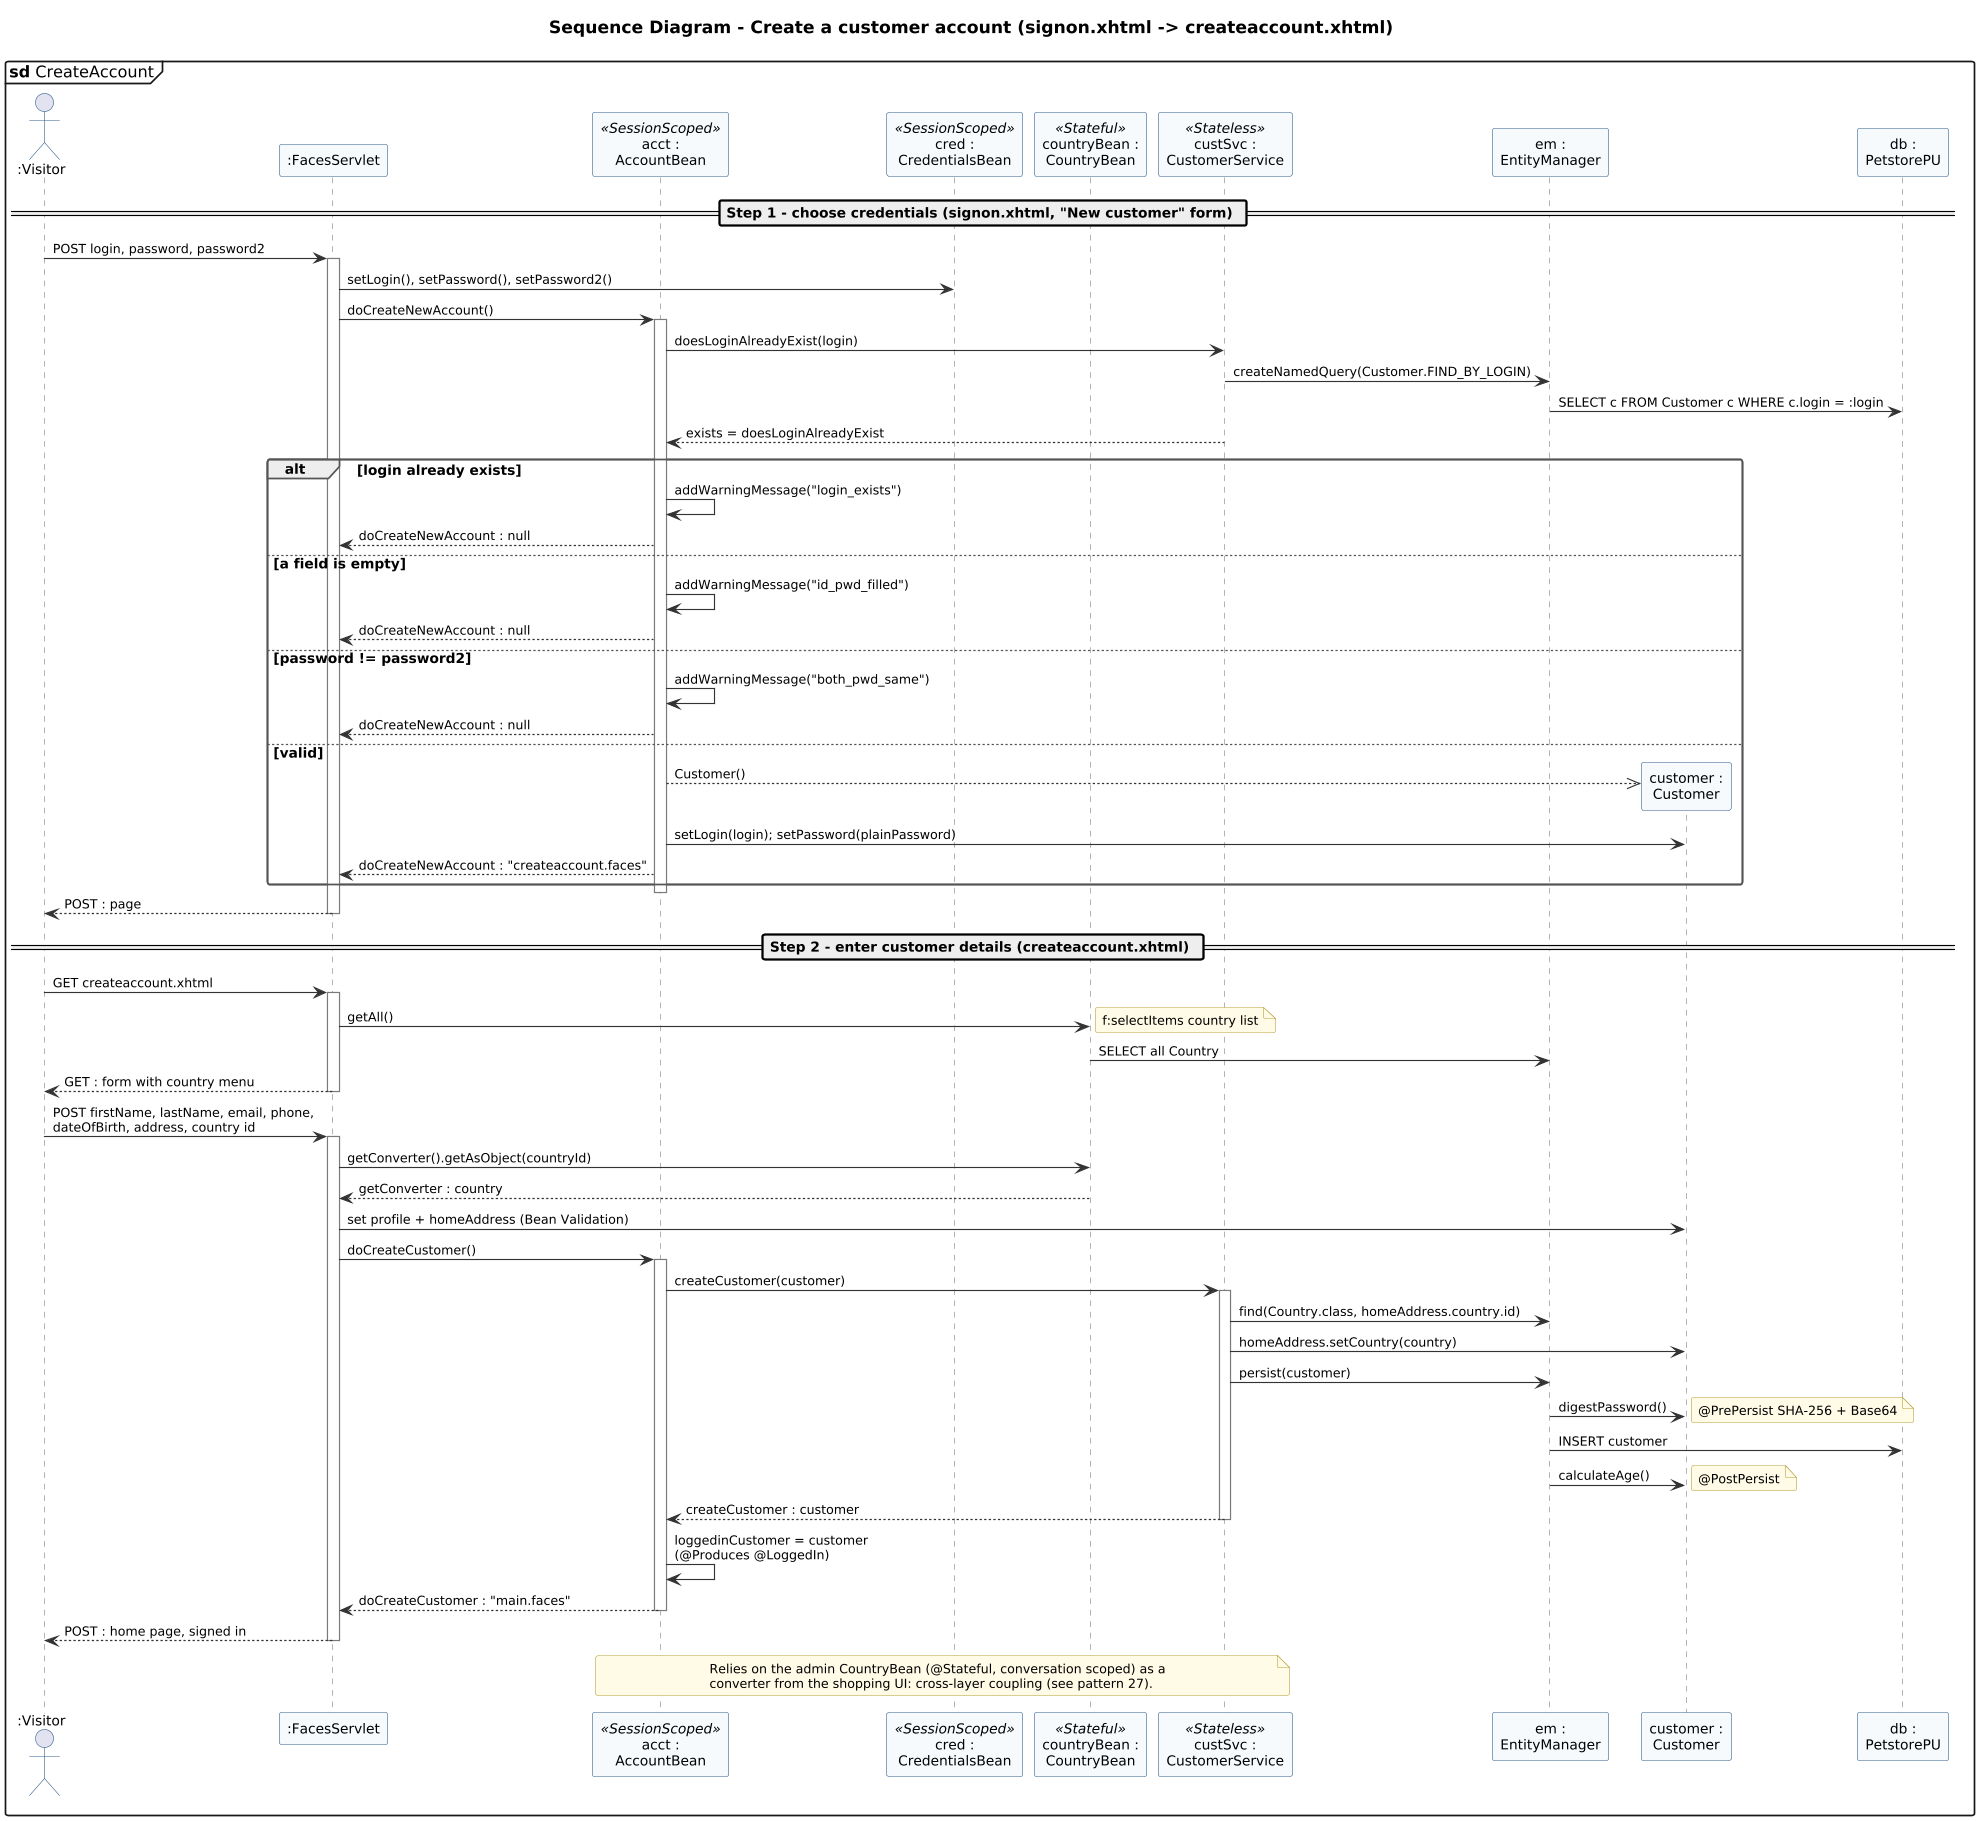

The diagram above was rendered by PlantUML. Its source (embedded in the PNG):
@startuml 13f-sequence-create-account
' @kind: Sequence
' @summary: Two-step registration: credential validation in AccountBean, profile capture with the Country converter, then persist with @PrePersist password digest.
!include ../_style.iuml
mainframe **sd** CreateAccount
title Sequence Diagram - Create a customer account (signon.xhtml -> createaccount.xhtml)

actor ":Visitor" as user
participant ":FacesServlet" as fs
participant "acct :\nAccountBean" as acct <<SessionScoped>>
participant "cred :\nCredentialsBean" as cred <<SessionScoped>>
participant "countryBean :\nCountryBean" as ctb <<Stateful>>
participant "custSvc :\nCustomerService" as cs <<Stateless>>
participant "em :\nEntityManager" as em
participant "customer :\nCustomer" as c
participant "db :\nPetstorePU" as db

== Step 1 - choose credentials (signon.xhtml, "New customer" form) ==
user -> fs : POST login, password, password2
activate fs
fs -> cred : setLogin(), setPassword(), setPassword2()
fs -> acct : doCreateNewAccount()
activate acct
acct -> cs : doesLoginAlreadyExist(login)
cs -> em : createNamedQuery(Customer.FIND_BY_LOGIN)
em -> db : SELECT c FROM Customer c WHERE c.login = :login
cs --> acct : exists = doesLoginAlreadyExist
alt login already exists
  acct -> acct : addWarningMessage("login_exists")
  acct --> fs : doCreateNewAccount : null
else a field is empty
  acct -> acct : addWarningMessage("id_pwd_filled")
  acct --> fs : doCreateNewAccount : null
else password != password2
  acct -> acct : addWarningMessage("both_pwd_same")
  acct --> fs : doCreateNewAccount : null
else valid
  create c
  acct -->> c : Customer()
  acct -> c : setLogin(login); setPassword(plainPassword)
  acct --> fs : doCreateNewAccount : "createaccount.faces"
end
deactivate acct
fs --> user : POST : page
deactivate fs

== Step 2 - enter customer details (createaccount.xhtml) ==
user -> fs : GET createaccount.xhtml
activate fs
fs -> ctb : getAll()
note right: f:selectItems country list
ctb -> em : SELECT all Country
fs --> user : GET : form with country menu
deactivate fs

user -> fs : POST firstName, lastName, email, phone,\ndateOfBirth, address, country id
activate fs
fs -> ctb : getConverter().getAsObject(countryId)
ctb --> fs : getConverter : country
fs -> c : set profile + homeAddress (Bean Validation)
fs -> acct : doCreateCustomer()
activate acct
acct -> cs : createCustomer(customer)
activate cs
cs -> em : find(Country.class, homeAddress.country.id)
cs -> c : homeAddress.setCountry(country)
cs -> em : persist(customer)
em -> c : digestPassword()
note right: @PrePersist SHA-256 + Base64
em -> db : INSERT customer
em -> c : calculateAge()
note right: @PostPersist
cs --> acct : createCustomer : customer
deactivate cs
acct -> acct : loggedinCustomer = customer\n(@Produces @LoggedIn)
acct --> fs : doCreateCustomer : "main.faces"
deactivate acct
fs --> user : POST : home page, signed in
deactivate fs

note over acct, cs
  Relies on the admin CountryBean (@Stateful, conversation scoped) as a
  converter from the shopping UI: cross-layer coupling (see pattern 27).
end note
@enduml